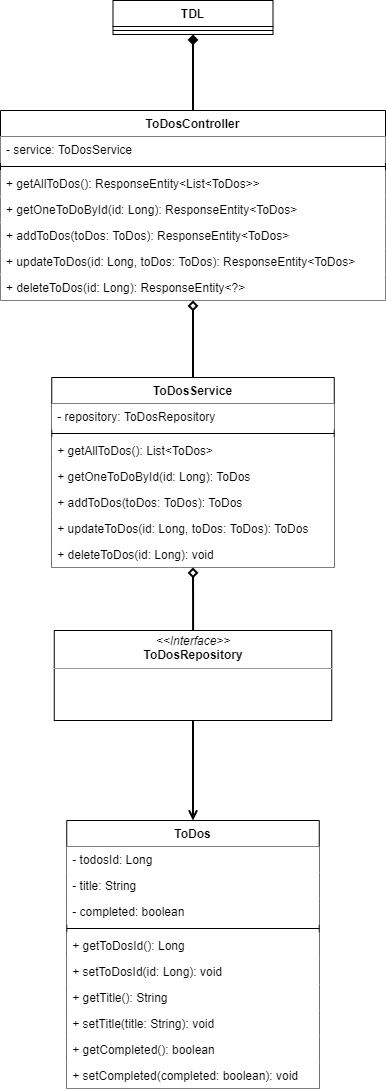

The diagram above was exported from draw.io. Its source (the exported page's mxGraphModel, read from the mxfile embedded in the PNG):
<mxGraphModel dx="485" dy="1321" grid="1" gridSize="10" guides="1" tooltips="1" connect="1" arrows="1" fold="1" page="1" pageScale="1" pageWidth="850" pageHeight="1100" background="none" math="0" shadow="0">
  <root>
    <mxCell id="0" />
    <mxCell id="1" parent="0" />
    <mxCell id="jI_XS0xJbiybFy37kumE-1" value="TDL" style="swimlane;fontStyle=1;align=center;verticalAlign=top;childLayout=stackLayout;horizontal=1;startSize=26;horizontalStack=0;resizeParent=1;resizeParentMax=0;resizeLast=0;collapsible=1;marginBottom=0;" vertex="1" parent="1">
      <mxGeometry x="477.5" y="130" width="160" height="34" as="geometry" />
    </mxCell>
    <mxCell id="jI_XS0xJbiybFy37kumE-3" value="" style="line;strokeWidth=1;fillColor=none;align=left;verticalAlign=middle;spacingTop=-1;spacingLeft=3;spacingRight=3;rotatable=0;labelPosition=right;points=[];portConstraint=eastwest;" vertex="1" parent="jI_XS0xJbiybFy37kumE-1">
      <mxGeometry y="26" width="160" height="8" as="geometry" />
    </mxCell>
    <mxCell id="jI_XS0xJbiybFy37kumE-50" style="edgeStyle=orthogonalEdgeStyle;rounded=0;orthogonalLoop=1;jettySize=auto;html=1;entryX=0.5;entryY=1;entryDx=0;entryDy=0;endArrow=diamond;endFill=1;strokeWidth=2;" edge="1" parent="1" source="jI_XS0xJbiybFy37kumE-11" target="jI_XS0xJbiybFy37kumE-1">
      <mxGeometry relative="1" as="geometry" />
    </mxCell>
    <mxCell id="jI_XS0xJbiybFy37kumE-11" value="ToDosController" style="swimlane;fontStyle=1;align=center;verticalAlign=top;childLayout=stackLayout;horizontal=1;startSize=26;horizontalStack=0;resizeParent=1;resizeParentMax=0;resizeLast=0;collapsible=1;marginBottom=0;fillColor=#ffffff;" vertex="1" parent="1">
      <mxGeometry x="365" y="240" width="385" height="190" as="geometry" />
    </mxCell>
    <mxCell id="jI_XS0xJbiybFy37kumE-12" value="- service: ToDosService" style="text;strokeColor=none;align=left;verticalAlign=top;spacingLeft=4;spacingRight=4;overflow=hidden;rotatable=0;points=[[0,0.5],[1,0.5]];portConstraint=eastwest;fillColor=#ffffff;" vertex="1" parent="jI_XS0xJbiybFy37kumE-11">
      <mxGeometry y="26" width="385" height="26" as="geometry" />
    </mxCell>
    <mxCell id="jI_XS0xJbiybFy37kumE-13" value="" style="line;strokeWidth=1;fillColor=none;align=left;verticalAlign=middle;spacingTop=-1;spacingLeft=3;spacingRight=3;rotatable=0;labelPosition=right;points=[];portConstraint=eastwest;" vertex="1" parent="jI_XS0xJbiybFy37kumE-11">
      <mxGeometry y="52" width="385" height="8" as="geometry" />
    </mxCell>
    <mxCell id="jI_XS0xJbiybFy37kumE-54" value="+ getAllToDos(): ResponseEntity&lt;List&lt;ToDos&gt;&gt;" style="text;strokeColor=none;align=left;verticalAlign=top;spacingLeft=4;spacingRight=4;overflow=hidden;rotatable=0;points=[[0,0.5],[1,0.5]];portConstraint=eastwest;fillColor=#ffffff;" vertex="1" parent="jI_XS0xJbiybFy37kumE-11">
      <mxGeometry y="60" width="385" height="26" as="geometry" />
    </mxCell>
    <mxCell id="jI_XS0xJbiybFy37kumE-14" value="+ getOneToDoById(id: Long): ResponseEntity&lt;ToDos&gt;" style="text;strokeColor=none;align=left;verticalAlign=top;spacingLeft=4;spacingRight=4;overflow=hidden;rotatable=0;points=[[0,0.5],[1,0.5]];portConstraint=eastwest;fillColor=#ffffff;" vertex="1" parent="jI_XS0xJbiybFy37kumE-11">
      <mxGeometry y="86" width="385" height="26" as="geometry" />
    </mxCell>
    <mxCell id="jI_XS0xJbiybFy37kumE-56" value="+ addToDos(toDos: ToDos): ResponseEntity&lt;ToDos&gt;" style="text;strokeColor=none;align=left;verticalAlign=top;spacingLeft=4;spacingRight=4;overflow=hidden;rotatable=0;points=[[0,0.5],[1,0.5]];portConstraint=eastwest;fillColor=#ffffff;" vertex="1" parent="jI_XS0xJbiybFy37kumE-11">
      <mxGeometry y="112" width="385" height="26" as="geometry" />
    </mxCell>
    <mxCell id="jI_XS0xJbiybFy37kumE-57" value="+ updateToDos(id: Long, toDos: ToDos): ResponseEntity&lt;ToDos&gt;" style="text;strokeColor=none;align=left;verticalAlign=top;spacingLeft=4;spacingRight=4;overflow=hidden;rotatable=0;points=[[0,0.5],[1,0.5]];portConstraint=eastwest;fillColor=#ffffff;" vertex="1" parent="jI_XS0xJbiybFy37kumE-11">
      <mxGeometry y="138" width="385" height="26" as="geometry" />
    </mxCell>
    <mxCell id="jI_XS0xJbiybFy37kumE-55" value="+ deleteToDos(id: Long): ResponseEntity&lt;?&gt;" style="text;strokeColor=none;align=left;verticalAlign=top;spacingLeft=4;spacingRight=4;overflow=hidden;rotatable=0;points=[[0,0.5],[1,0.5]];portConstraint=eastwest;fillColor=#ffffff;" vertex="1" parent="jI_XS0xJbiybFy37kumE-11">
      <mxGeometry y="164" width="385" height="26" as="geometry" />
    </mxCell>
    <mxCell id="jI_XS0xJbiybFy37kumE-51" style="edgeStyle=orthogonalEdgeStyle;rounded=0;orthogonalLoop=1;jettySize=auto;html=1;exitX=0.5;exitY=0;exitDx=0;exitDy=0;entryX=0.5;entryY=1;entryDx=0;entryDy=0;endArrow=diamond;endFill=0;strokeWidth=2;" edge="1" parent="1" source="jI_XS0xJbiybFy37kumE-27" target="jI_XS0xJbiybFy37kumE-11">
      <mxGeometry relative="1" as="geometry" />
    </mxCell>
    <mxCell id="jI_XS0xJbiybFy37kumE-27" value="ToDosService" style="swimlane;fontStyle=1;align=center;verticalAlign=top;childLayout=stackLayout;horizontal=1;startSize=26;horizontalStack=0;resizeParent=1;resizeParentMax=0;resizeLast=0;collapsible=1;marginBottom=0;fillColor=#ffffff;" vertex="1" parent="1">
      <mxGeometry x="416.25" y="507" width="282.5" height="190" as="geometry" />
    </mxCell>
    <mxCell id="jI_XS0xJbiybFy37kumE-28" value="- repository: ToDosRepository" style="text;strokeColor=none;align=left;verticalAlign=top;spacingLeft=4;spacingRight=4;overflow=hidden;rotatable=0;points=[[0,0.5],[1,0.5]];portConstraint=eastwest;fillColor=#ffffff;" vertex="1" parent="jI_XS0xJbiybFy37kumE-27">
      <mxGeometry y="26" width="282.5" height="26" as="geometry" />
    </mxCell>
    <mxCell id="jI_XS0xJbiybFy37kumE-29" value="" style="line;strokeWidth=1;fillColor=none;align=left;verticalAlign=middle;spacingTop=-1;spacingLeft=3;spacingRight=3;rotatable=0;labelPosition=right;points=[];portConstraint=eastwest;" vertex="1" parent="jI_XS0xJbiybFy37kumE-27">
      <mxGeometry y="52" width="282.5" height="8" as="geometry" />
    </mxCell>
    <mxCell id="jI_XS0xJbiybFy37kumE-58" value="+ getAllToDos(): List&lt;ToDos&gt;" style="text;strokeColor=none;align=left;verticalAlign=top;spacingLeft=4;spacingRight=4;overflow=hidden;rotatable=0;points=[[0,0.5],[1,0.5]];portConstraint=eastwest;fillColor=#ffffff;" vertex="1" parent="jI_XS0xJbiybFy37kumE-27">
      <mxGeometry y="60" width="282.5" height="26" as="geometry" />
    </mxCell>
    <mxCell id="jI_XS0xJbiybFy37kumE-75" value="+ getOneToDoById(id: Long): ToDos" style="text;strokeColor=none;align=left;verticalAlign=top;spacingLeft=4;spacingRight=4;overflow=hidden;rotatable=0;points=[[0,0.5],[1,0.5]];portConstraint=eastwest;fillColor=#ffffff;" vertex="1" parent="jI_XS0xJbiybFy37kumE-27">
      <mxGeometry y="86" width="282.5" height="26" as="geometry" />
    </mxCell>
    <mxCell id="jI_XS0xJbiybFy37kumE-60" value="+ addToDos(toDos: ToDos): ToDos" style="text;strokeColor=none;align=left;verticalAlign=top;spacingLeft=4;spacingRight=4;overflow=hidden;rotatable=0;points=[[0,0.5],[1,0.5]];portConstraint=eastwest;fillColor=#ffffff;" vertex="1" parent="jI_XS0xJbiybFy37kumE-27">
      <mxGeometry y="112" width="282.5" height="26" as="geometry" />
    </mxCell>
    <mxCell id="jI_XS0xJbiybFy37kumE-61" value="+ updateToDos(id: Long, toDos: ToDos): ToDos" style="text;strokeColor=none;align=left;verticalAlign=top;spacingLeft=4;spacingRight=4;overflow=hidden;rotatable=0;points=[[0,0.5],[1,0.5]];portConstraint=eastwest;fillColor=#ffffff;" vertex="1" parent="jI_XS0xJbiybFy37kumE-27">
      <mxGeometry y="138" width="282.5" height="26" as="geometry" />
    </mxCell>
    <mxCell id="jI_XS0xJbiybFy37kumE-62" value="+ deleteToDos(id: Long): void" style="text;strokeColor=none;align=left;verticalAlign=top;spacingLeft=4;spacingRight=4;overflow=hidden;rotatable=0;points=[[0,0.5],[1,0.5]];portConstraint=eastwest;fillColor=#ffffff;" vertex="1" parent="jI_XS0xJbiybFy37kumE-27">
      <mxGeometry y="164" width="282.5" height="26" as="geometry" />
    </mxCell>
    <mxCell id="jI_XS0xJbiybFy37kumE-31" value="ToDos" style="swimlane;fontStyle=1;align=center;verticalAlign=top;childLayout=stackLayout;horizontal=1;startSize=26;horizontalStack=0;resizeParent=1;resizeParentMax=0;resizeLast=0;collapsible=1;marginBottom=0;fillColor=#ffffff;" vertex="1" parent="1">
      <mxGeometry x="431.25" y="950" width="252.5" height="268" as="geometry" />
    </mxCell>
    <mxCell id="jI_XS0xJbiybFy37kumE-32" value="- todosId: Long" style="text;strokeColor=none;align=left;verticalAlign=top;spacingLeft=4;spacingRight=4;overflow=hidden;rotatable=0;points=[[0,0.5],[1,0.5]];portConstraint=eastwest;fillColor=#ffffff;" vertex="1" parent="jI_XS0xJbiybFy37kumE-31">
      <mxGeometry y="26" width="252.5" height="26" as="geometry" />
    </mxCell>
    <mxCell id="jI_XS0xJbiybFy37kumE-67" value="- title: String" style="text;strokeColor=none;align=left;verticalAlign=top;spacingLeft=4;spacingRight=4;overflow=hidden;rotatable=0;points=[[0,0.5],[1,0.5]];portConstraint=eastwest;fillColor=#ffffff;" vertex="1" parent="jI_XS0xJbiybFy37kumE-31">
      <mxGeometry y="52" width="252.5" height="26" as="geometry" />
    </mxCell>
    <mxCell id="jI_XS0xJbiybFy37kumE-65" value="- completed: boolean" style="text;strokeColor=none;align=left;verticalAlign=top;spacingLeft=4;spacingRight=4;overflow=hidden;rotatable=0;points=[[0,0.5],[1,0.5]];portConstraint=eastwest;fillColor=#ffffff;" vertex="1" parent="jI_XS0xJbiybFy37kumE-31">
      <mxGeometry y="78" width="252.5" height="26" as="geometry" />
    </mxCell>
    <mxCell id="jI_XS0xJbiybFy37kumE-33" value="" style="line;strokeWidth=1;fillColor=none;align=left;verticalAlign=middle;spacingTop=-1;spacingLeft=3;spacingRight=3;rotatable=0;labelPosition=right;points=[];portConstraint=eastwest;" vertex="1" parent="jI_XS0xJbiybFy37kumE-31">
      <mxGeometry y="104" width="252.5" height="8" as="geometry" />
    </mxCell>
    <mxCell id="jI_XS0xJbiybFy37kumE-34" value="+ getToDosId(): Long" style="text;strokeColor=none;align=left;verticalAlign=top;spacingLeft=4;spacingRight=4;overflow=hidden;rotatable=0;points=[[0,0.5],[1,0.5]];portConstraint=eastwest;fillColor=#ffffff;" vertex="1" parent="jI_XS0xJbiybFy37kumE-31">
      <mxGeometry y="112" width="252.5" height="26" as="geometry" />
    </mxCell>
    <mxCell id="jI_XS0xJbiybFy37kumE-68" value="+ setToDosId(id: Long): void" style="text;strokeColor=none;align=left;verticalAlign=top;spacingLeft=4;spacingRight=4;overflow=hidden;rotatable=0;points=[[0,0.5],[1,0.5]];portConstraint=eastwest;fillColor=#ffffff;" vertex="1" parent="jI_XS0xJbiybFy37kumE-31">
      <mxGeometry y="138" width="252.5" height="26" as="geometry" />
    </mxCell>
    <mxCell id="jI_XS0xJbiybFy37kumE-71" value="+ getTitle(): String" style="text;strokeColor=none;align=left;verticalAlign=top;spacingLeft=4;spacingRight=4;overflow=hidden;rotatable=0;points=[[0,0.5],[1,0.5]];portConstraint=eastwest;fillColor=#ffffff;" vertex="1" parent="jI_XS0xJbiybFy37kumE-31">
      <mxGeometry y="164" width="252.5" height="26" as="geometry" />
    </mxCell>
    <mxCell id="jI_XS0xJbiybFy37kumE-72" value="+ setTitle(title: String): void" style="text;strokeColor=none;align=left;verticalAlign=top;spacingLeft=4;spacingRight=4;overflow=hidden;rotatable=0;points=[[0,0.5],[1,0.5]];portConstraint=eastwest;fillColor=#ffffff;" vertex="1" parent="jI_XS0xJbiybFy37kumE-31">
      <mxGeometry y="190" width="252.5" height="26" as="geometry" />
    </mxCell>
    <mxCell id="jI_XS0xJbiybFy37kumE-73" value="+ getCompleted(): boolean" style="text;strokeColor=none;align=left;verticalAlign=top;spacingLeft=4;spacingRight=4;overflow=hidden;rotatable=0;points=[[0,0.5],[1,0.5]];portConstraint=eastwest;fillColor=#ffffff;" vertex="1" parent="jI_XS0xJbiybFy37kumE-31">
      <mxGeometry y="216" width="252.5" height="26" as="geometry" />
    </mxCell>
    <mxCell id="jI_XS0xJbiybFy37kumE-74" value="+ setCompleted(completed: boolean): void" style="text;strokeColor=none;align=left;verticalAlign=top;spacingLeft=4;spacingRight=4;overflow=hidden;rotatable=0;points=[[0,0.5],[1,0.5]];portConstraint=eastwest;fillColor=#ffffff;" vertex="1" parent="jI_XS0xJbiybFy37kumE-31">
      <mxGeometry y="242" width="252.5" height="26" as="geometry" />
    </mxCell>
    <mxCell id="jI_XS0xJbiybFy37kumE-52" style="edgeStyle=orthogonalEdgeStyle;rounded=0;orthogonalLoop=1;jettySize=auto;html=1;endArrow=diamond;endFill=0;strokeWidth=2;entryX=0.5;entryY=1;entryDx=0;entryDy=0;" edge="1" parent="1" source="jI_XS0xJbiybFy37kumE-49" target="jI_XS0xJbiybFy37kumE-27">
      <mxGeometry relative="1" as="geometry" />
    </mxCell>
    <mxCell id="jI_XS0xJbiybFy37kumE-63" style="edgeStyle=orthogonalEdgeStyle;rounded=0;orthogonalLoop=1;jettySize=auto;html=1;exitX=0.5;exitY=1;exitDx=0;exitDy=0;entryX=0.5;entryY=0;entryDx=0;entryDy=0;endArrow=open;endFill=0;strokeWidth=2;" edge="1" parent="1" source="jI_XS0xJbiybFy37kumE-49" target="jI_XS0xJbiybFy37kumE-31">
      <mxGeometry relative="1" as="geometry" />
    </mxCell>
    <mxCell id="jI_XS0xJbiybFy37kumE-49" value="&lt;p style=&quot;margin: 0px ; margin-top: 4px ; text-align: center&quot;&gt;&lt;i&gt;&amp;lt;&amp;lt;Interface&amp;gt;&amp;gt;&lt;/i&gt;&lt;br&gt;&lt;b&gt;ToDosRepository&lt;/b&gt;&lt;/p&gt;&lt;hr size=&quot;1&quot;&gt;&lt;p style=&quot;margin: 0px ; margin-left: 4px&quot;&gt;&lt;br&gt;&lt;/p&gt;" style="verticalAlign=top;align=left;overflow=fill;fontSize=12;fontFamily=Helvetica;html=1;rounded=0;shadow=0;comic=0;labelBackgroundColor=none;strokeWidth=1" vertex="1" parent="1">
      <mxGeometry x="418.75" y="760" width="277.5" height="90" as="geometry" />
    </mxCell>
  </root>
</mxGraphModel>